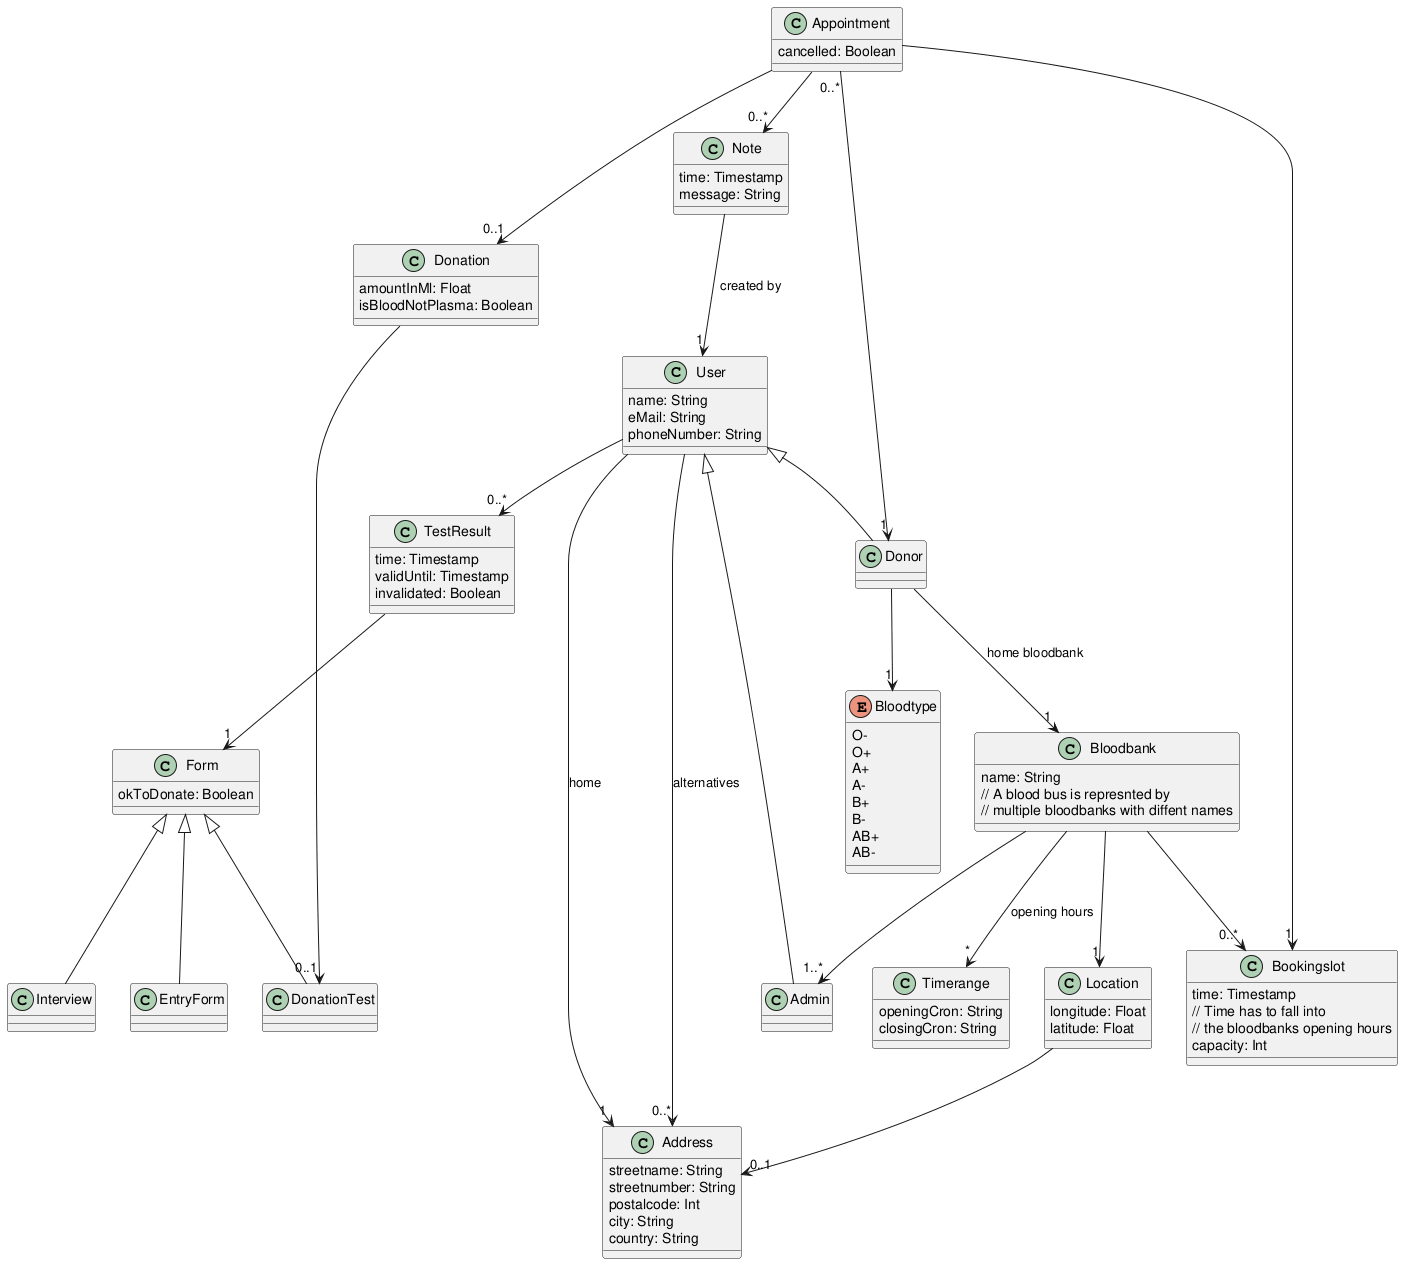

The diagram above was rendered by PlantUML. Its source (embedded in the PNG):
@startuml

class User {
  name: String
  eMail: String
  phoneNumber: String
}

User -->"1" Address: "home"
User -->"0..*" Address: "alternatives"
User -->"0..*" TestResult

class Donor extends User {
}
enum Bloodtype {
  O-
  O+
  A+
  A-
  B+
  B-
  AB+
  AB-
}

class TestResult {
  time: Timestamp
  validUntil: Timestamp
  invalidated: Boolean
}

TestResult -->"1" Form

class Form {
  okToDonate: Boolean
}

class EntryForm extends Form {

}

class Interview extends Form {

}

class DonationTest extends Form {

}

Donor --> "1" Bloodbank: "home bloodbank"
Donor --> "1" Bloodtype

class Admin extends User {}

Bloodbank -->"1..*" Admin

class Note {
  time: Timestamp
  message: String
}

Appointment --> "0..*" Note
Note --> "1" User: "created by"

class Appointment{
  cancelled: Boolean
}

class Donation {
  amountInMl: Float
  isBloodNotPlasma: Boolean
}

Donation -->"0..1" DonationTest

Appointment --> "0..1" Donation
Appointment --> "1" Bookingslot
Appointment "0..*"--> "1" Donor

class Bookingslot{
  time: Timestamp
  // Time has to fall into 
  // the bloodbanks opening hours
  capacity: Int
}

Bloodbank -->"0..*" Bookingslot

class Bloodbank {
  name: String
  // A blood bus is represnted by 
  // multiple bloodbanks with diffent names

}

Bloodbank --> "1" Location

class Location {
  longitude: Float
  latitude: Float
}

Location --> "0..1" Address

class Address {
  streetname: String
  streetnumber: String
  postalcode: Int
  city: String
  country: String
}

Bloodbank --> "*" Timerange: "opening hours"

class Timerange {
  openingCron: String
  closingCron: String
}
@enduml